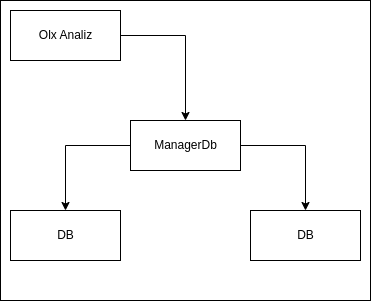

The diagram above was exported from draw.io. Its source (the exported page's mxGraphModel, read from the mxfile embedded in the PNG):
<mxGraphModel dx="1388" dy="694" grid="1" gridSize="10" guides="1" tooltips="1" connect="1" arrows="1" fold="1" page="1" pageScale="1" pageWidth="827" pageHeight="1169" math="0" shadow="0">
  <root>
    <mxCell id="0" />
    <mxCell id="1" parent="0" />
    <mxCell id="iWf1Wzh31iukPKJSPrlS-8" value="" style="rounded=0;whiteSpace=wrap;html=1;" vertex="1" parent="1">
      <mxGeometry x="260" y="370" width="370" height="300" as="geometry" />
    </mxCell>
    <mxCell id="iWf1Wzh31iukPKJSPrlS-3" style="edgeStyle=orthogonalEdgeStyle;rounded=0;orthogonalLoop=1;jettySize=auto;html=1;entryX=0.5;entryY=0;entryDx=0;entryDy=0;exitX=0;exitY=0.5;exitDx=0;exitDy=0;" edge="1" parent="1" source="Iorcmgs_fzTKGE3ne3cV-1" target="iWf1Wzh31iukPKJSPrlS-1">
      <mxGeometry relative="1" as="geometry" />
    </mxCell>
    <mxCell id="iWf1Wzh31iukPKJSPrlS-4" style="edgeStyle=orthogonalEdgeStyle;rounded=0;orthogonalLoop=1;jettySize=auto;html=1;entryX=0.5;entryY=0;entryDx=0;entryDy=0;" edge="1" parent="1" source="Iorcmgs_fzTKGE3ne3cV-1" target="iWf1Wzh31iukPKJSPrlS-2">
      <mxGeometry relative="1" as="geometry" />
    </mxCell>
    <mxCell id="Iorcmgs_fzTKGE3ne3cV-1" value="ManagerDb" style="html=1;" parent="1" vertex="1">
      <mxGeometry x="390" y="490" width="110" height="50" as="geometry" />
    </mxCell>
    <mxCell id="iWf1Wzh31iukPKJSPrlS-1" value="DB" style="html=1;" vertex="1" parent="1">
      <mxGeometry x="270" y="580" width="110" height="50" as="geometry" />
    </mxCell>
    <mxCell id="iWf1Wzh31iukPKJSPrlS-2" value="DB" style="html=1;" vertex="1" parent="1">
      <mxGeometry x="510" y="580" width="110" height="50" as="geometry" />
    </mxCell>
    <mxCell id="iWf1Wzh31iukPKJSPrlS-7" style="edgeStyle=orthogonalEdgeStyle;rounded=0;orthogonalLoop=1;jettySize=auto;html=1;" edge="1" parent="1" source="iWf1Wzh31iukPKJSPrlS-6" target="Iorcmgs_fzTKGE3ne3cV-1">
      <mxGeometry relative="1" as="geometry" />
    </mxCell>
    <mxCell id="iWf1Wzh31iukPKJSPrlS-6" value="Olx Analiz" style="html=1;" vertex="1" parent="1">
      <mxGeometry x="270" y="380" width="110" height="50" as="geometry" />
    </mxCell>
  </root>
</mxGraphModel>